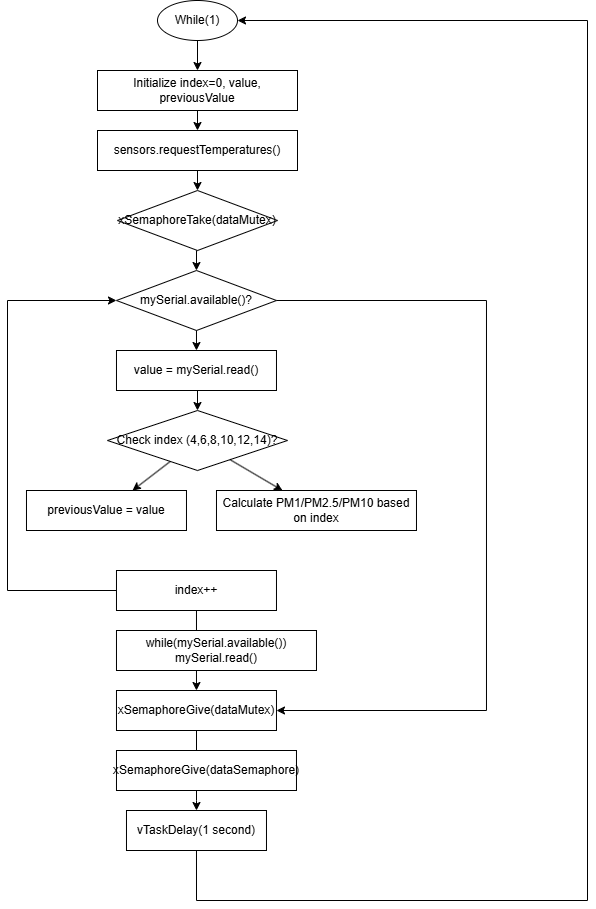

The diagram above was exported from draw.io. Its source (the exported page's mxGraphModel, read from the mxfile embedded in the PNG):
<mxGraphModel dx="2516" dy="1881" grid="1" gridSize="10" guides="1" tooltips="1" connect="1" arrows="1" fold="1" page="1" pageScale="1" pageWidth="850" pageHeight="1100" math="0" shadow="0">
  <root>
    <mxCell id="0" />
    <mxCell id="1" parent="0" />
    <mxCell id="-TED-EBrrWhcXBgPG754-1" style="edgeStyle=orthogonalEdgeStyle;rounded=0;orthogonalLoop=1;jettySize=auto;html=1;exitX=0.5;exitY=1;exitDx=0;exitDy=0;entryX=0.5;entryY=0;entryDx=0;entryDy=0;" edge="1" parent="1" source="-TED-EBrrWhcXBgPG754-2" target="-TED-EBrrWhcXBgPG754-4">
      <mxGeometry relative="1" as="geometry" />
    </mxCell>
    <mxCell id="-TED-EBrrWhcXBgPG754-2" value="While(1)" style="ellipse;whiteSpace=wrap;html=1;" vertex="1" parent="1">
      <mxGeometry x="-550" y="-1020" width="80" height="40" as="geometry" />
    </mxCell>
    <mxCell id="-TED-EBrrWhcXBgPG754-3" style="edgeStyle=orthogonalEdgeStyle;rounded=0;orthogonalLoop=1;jettySize=auto;html=1;exitX=0.5;exitY=1;exitDx=0;exitDy=0;entryX=0.5;entryY=0;entryDx=0;entryDy=0;" edge="1" parent="1" source="-TED-EBrrWhcXBgPG754-4" target="-TED-EBrrWhcXBgPG754-6">
      <mxGeometry relative="1" as="geometry" />
    </mxCell>
    <mxCell id="-TED-EBrrWhcXBgPG754-4" value="Initialize index=0, value, previousValue" style="rounded=0;whiteSpace=wrap;html=1;" vertex="1" parent="1">
      <mxGeometry x="-610" y="-950" width="200" height="40" as="geometry" />
    </mxCell>
    <mxCell id="-TED-EBrrWhcXBgPG754-5" style="edgeStyle=orthogonalEdgeStyle;rounded=0;orthogonalLoop=1;jettySize=auto;html=1;exitX=0.5;exitY=1;exitDx=0;exitDy=0;entryX=0.5;entryY=0;entryDx=0;entryDy=0;" edge="1" parent="1" source="-TED-EBrrWhcXBgPG754-6" target="-TED-EBrrWhcXBgPG754-8">
      <mxGeometry relative="1" as="geometry" />
    </mxCell>
    <mxCell id="-TED-EBrrWhcXBgPG754-6" value="sensors.requestTemperatures()" style="rounded=0;whiteSpace=wrap;html=1;" vertex="1" parent="1">
      <mxGeometry x="-610" y="-890" width="200" height="40" as="geometry" />
    </mxCell>
    <mxCell id="-TED-EBrrWhcXBgPG754-7" style="edgeStyle=orthogonalEdgeStyle;rounded=0;orthogonalLoop=1;jettySize=auto;html=1;exitX=0.5;exitY=1;exitDx=0;exitDy=0;entryX=0.5;entryY=0;entryDx=0;entryDy=0;" edge="1" parent="1" source="-TED-EBrrWhcXBgPG754-8" target="-TED-EBrrWhcXBgPG754-9">
      <mxGeometry relative="1" as="geometry" />
    </mxCell>
    <mxCell id="-TED-EBrrWhcXBgPG754-8" value="xSemaphoreTake(dataMutex)" style="rhombus;whiteSpace=wrap;html=1;" vertex="1" parent="1">
      <mxGeometry x="-590" y="-830" width="160" height="60" as="geometry" />
    </mxCell>
    <mxCell id="-TED-EBrrWhcXBgPG754-9" value="mySerial.available()?" style="rhombus;whiteSpace=wrap;html=1;" vertex="1" parent="1">
      <mxGeometry x="-591.02" y="-750" width="160" height="60" as="geometry" />
    </mxCell>
    <mxCell id="-TED-EBrrWhcXBgPG754-10" style="edgeStyle=orthogonalEdgeStyle;rounded=0;orthogonalLoop=1;jettySize=auto;html=1;exitX=0.5;exitY=1;exitDx=0;exitDy=0;entryX=0.5;entryY=0;entryDx=0;entryDy=0;" edge="1" parent="1" source="-TED-EBrrWhcXBgPG754-11" target="-TED-EBrrWhcXBgPG754-12">
      <mxGeometry relative="1" as="geometry" />
    </mxCell>
    <mxCell id="-TED-EBrrWhcXBgPG754-11" value="value = mySerial.read()" style="rounded=0;whiteSpace=wrap;html=1;" vertex="1" parent="1">
      <mxGeometry x="-591.02" y="-670" width="160" height="40" as="geometry" />
    </mxCell>
    <mxCell id="-TED-EBrrWhcXBgPG754-12" value="Check index (4,6,8,10,12,14)?" style="rhombus;whiteSpace=wrap;html=1;" vertex="1" parent="1">
      <mxGeometry x="-600" y="-610" width="180" height="60" as="geometry" />
    </mxCell>
    <mxCell id="-TED-EBrrWhcXBgPG754-13" value="previousValue = value" style="rounded=0;whiteSpace=wrap;html=1;" vertex="1" parent="1">
      <mxGeometry x="-681.02" y="-530" width="160" height="40" as="geometry" />
    </mxCell>
    <mxCell id="-TED-EBrrWhcXBgPG754-14" value="Calculate PM1/PM2.5/PM10 based on index" style="rounded=0;whiteSpace=wrap;html=1;" vertex="1" parent="1">
      <mxGeometry x="-491.02" y="-530" width="200" height="40" as="geometry" />
    </mxCell>
    <mxCell id="-TED-EBrrWhcXBgPG754-15" style="edgeStyle=orthogonalEdgeStyle;rounded=0;orthogonalLoop=1;jettySize=auto;html=1;exitX=0;exitY=0.5;exitDx=0;exitDy=0;entryX=0;entryY=0.5;entryDx=0;entryDy=0;" edge="1" parent="1" source="-TED-EBrrWhcXBgPG754-17" target="-TED-EBrrWhcXBgPG754-9">
      <mxGeometry relative="1" as="geometry">
        <mxPoint x="-611.02" y="-730" as="targetPoint" />
        <Array as="points">
          <mxPoint x="-700.02" y="-430" />
          <mxPoint x="-700.02" y="-720" />
        </Array>
      </mxGeometry>
    </mxCell>
    <mxCell id="-TED-EBrrWhcXBgPG754-16" value="" style="edgeStyle=orthogonalEdgeStyle;rounded=0;orthogonalLoop=1;jettySize=auto;html=1;" edge="1" parent="1" source="-TED-EBrrWhcXBgPG754-17" target="-TED-EBrrWhcXBgPG754-20">
      <mxGeometry relative="1" as="geometry" />
    </mxCell>
    <mxCell id="-TED-EBrrWhcXBgPG754-17" value="index++" style="rounded=0;whiteSpace=wrap;html=1;" vertex="1" parent="1">
      <mxGeometry x="-591.02" y="-450" width="160" height="40" as="geometry" />
    </mxCell>
    <mxCell id="-TED-EBrrWhcXBgPG754-18" value="while(mySerial.available()) mySerial.read()" style="rounded=0;whiteSpace=wrap;html=1;" vertex="1" parent="1">
      <mxGeometry x="-591.02" y="-390" width="200" height="40" as="geometry" />
    </mxCell>
    <mxCell id="-TED-EBrrWhcXBgPG754-19" value="" style="edgeStyle=orthogonalEdgeStyle;rounded=0;orthogonalLoop=1;jettySize=auto;html=1;" edge="1" parent="1" source="-TED-EBrrWhcXBgPG754-20" target="-TED-EBrrWhcXBgPG754-22">
      <mxGeometry relative="1" as="geometry">
        <Array as="points">
          <mxPoint x="-511.02" y="-220" />
          <mxPoint x="-511.02" y="-220" />
        </Array>
      </mxGeometry>
    </mxCell>
    <mxCell id="-TED-EBrrWhcXBgPG754-20" value="xSemaphoreGive(dataMutex)" style="rounded=0;whiteSpace=wrap;html=1;" vertex="1" parent="1">
      <mxGeometry x="-591.02" y="-330" width="160" height="40" as="geometry" />
    </mxCell>
    <mxCell id="-TED-EBrrWhcXBgPG754-21" value="xSemaphoreGive(dataSemaphore)" style="rounded=0;whiteSpace=wrap;html=1;" vertex="1" parent="1">
      <mxGeometry x="-591.02" y="-270" width="180" height="40" as="geometry" />
    </mxCell>
    <mxCell id="-TED-EBrrWhcXBgPG754-22" value="vTaskDelay(1 second)" style="rounded=0;whiteSpace=wrap;html=1;" vertex="1" parent="1">
      <mxGeometry x="-581.02" y="-210" width="140" height="40" as="geometry" />
    </mxCell>
    <mxCell id="-TED-EBrrWhcXBgPG754-23" edge="1" parent="1" source="-TED-EBrrWhcXBgPG754-9" target="-TED-EBrrWhcXBgPG754-11">
      <mxGeometry relative="1" as="geometry">
        <mxPoint x="-511.02" y="-720" as="sourcePoint" />
        <mxPoint x="-511.02" y="-670" as="targetPoint" />
      </mxGeometry>
    </mxCell>
    <mxCell id="-TED-EBrrWhcXBgPG754-24" edge="1" parent="1" source="-TED-EBrrWhcXBgPG754-12" target="-TED-EBrrWhcXBgPG754-13">
      <mxGeometry relative="1" as="geometry">
        <mxPoint x="-501.02" y="-580" as="sourcePoint" />
        <mxPoint x="-591.02" y="-530" as="targetPoint" />
      </mxGeometry>
    </mxCell>
    <mxCell id="-TED-EBrrWhcXBgPG754-25" edge="1" parent="1" source="-TED-EBrrWhcXBgPG754-12" target="-TED-EBrrWhcXBgPG754-14">
      <mxGeometry relative="1" as="geometry">
        <mxPoint x="-501.02" y="-580" as="sourcePoint" />
        <mxPoint x="-391.02" y="-530" as="targetPoint" />
      </mxGeometry>
    </mxCell>
    <mxCell id="-TED-EBrrWhcXBgPG754-26" value="" style="endArrow=classic;html=1;rounded=0;exitX=0.5;exitY=1;exitDx=0;exitDy=0;entryX=1;entryY=0.5;entryDx=0;entryDy=0;" edge="1" parent="1" source="-TED-EBrrWhcXBgPG754-22" target="-TED-EBrrWhcXBgPG754-2">
      <mxGeometry width="50" height="50" relative="1" as="geometry">
        <mxPoint x="-545" y="-60" as="sourcePoint" />
        <mxPoint x="-120" y="-1000" as="targetPoint" />
        <Array as="points">
          <mxPoint x="-511" y="-120" />
          <mxPoint x="-120" y="-120" />
          <mxPoint x="-120" y="-1000" />
        </Array>
      </mxGeometry>
    </mxCell>
    <mxCell id="-TED-EBrrWhcXBgPG754-27" value="" style="endArrow=classic;html=1;rounded=0;exitX=1;exitY=0.5;exitDx=0;exitDy=0;entryX=1;entryY=0.5;entryDx=0;entryDy=0;" edge="1" parent="1" source="-TED-EBrrWhcXBgPG754-9" target="-TED-EBrrWhcXBgPG754-20">
      <mxGeometry width="50" height="50" relative="1" as="geometry">
        <mxPoint x="-251.01999999999998" y="-660" as="sourcePoint" />
        <mxPoint x="-221.01999999999998" y="-320" as="targetPoint" />
        <Array as="points">
          <mxPoint x="-221.01999999999998" y="-720" />
          <mxPoint x="-221.01999999999998" y="-310" />
        </Array>
      </mxGeometry>
    </mxCell>
  </root>
</mxGraphModel>